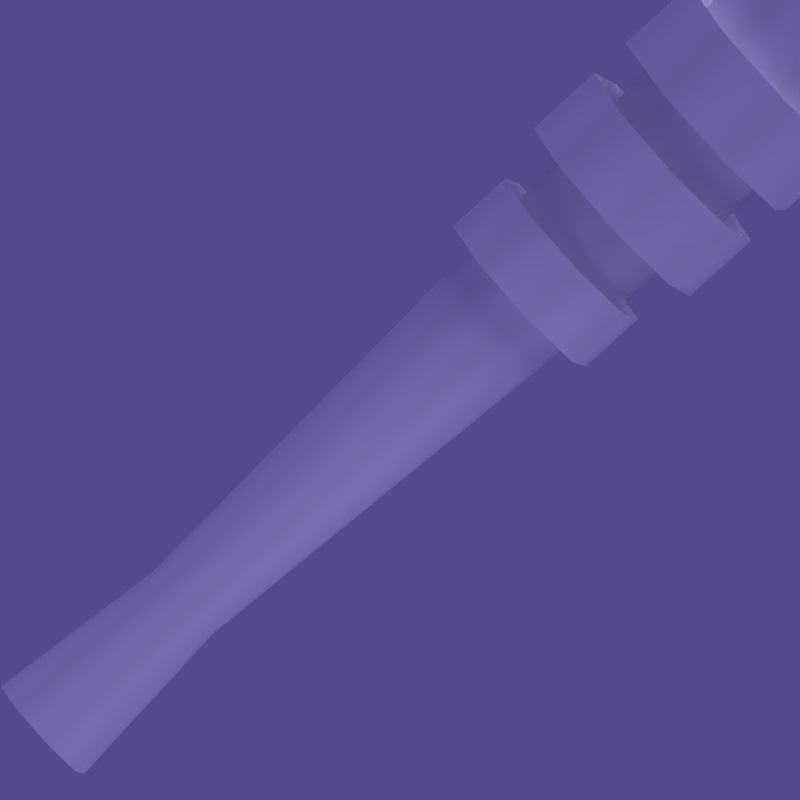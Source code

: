 # Source: club.blend  (saved by Blender 2.49.2; exported with 4.5.12 LTS)
import bpy
from mathutils import Matrix  # noqa: F401  (used for matrix-valued properties, if any)

bpy.ops.wm.read_factory_settings(use_empty=True)
scene = bpy.context.scene
scene.name = 'Scene'

# ---- collections
col_collection_1 = bpy.data.collections.new('Collection 1'); scene.collection.children.link(col_collection_1)
col_collection_2 = bpy.data.collections.new('Collection 2'); scene.collection.children.link(col_collection_2)

# ---- materials (node trees are filled in below, after node groups)
mat_club = bpy.data.materials.new('Club')
mat_club.alpha_threshold = 0.0
mat_club.diffuse_color = (1.0, 1.0, 1.0, 1.0)
mat_club.roughness = 0.5
mat_club.specular_intensity = 0.2396
mat_club.line_color = (0.0, 0.0, 0.0, 1.0)

# ---- node groups
ng_auto_smooth = bpy.data.node_groups.new('Auto Smooth', 'GeometryNodeTree')
_s = ng_auto_smooth.interface.new_socket(name='Geometry', in_out='OUTPUT', socket_type='NodeSocketGeometry')
_s = ng_auto_smooth.interface.new_socket(name='Geometry', in_out='INPUT', socket_type='NodeSocketGeometry')
_s = ng_auto_smooth.interface.new_socket(name='Angle', in_out='INPUT', socket_type='NodeSocketFloat')
_s.subtype = 'ANGLE'
_s.min_value = 0.0
_s.max_value = 3.142
ng_auto_smooth.is_modifier = True
_N = ng_auto_smooth.nodes; _L = ng_auto_smooth.links
n0 = _N.new('NodeGroupOutput'); n0.name = 'Group Output'; n0.location = (480, -100)
n1 = _N.new('NodeGroupInput'); n1.name = 'Group Input'; n1.location = (-420, -300)
n2 = _N.new('NodeGroupInput'); n2.name = 'Group Input.001'; n2.location = (-60, -100)
n3 = _N.new('GeometryNodeSetShadeSmooth'); n3.name = 'Set Shade Smooth'; n3.location = (120, -100)
n3.domain = 'EDGE'
n4 = _N.new('GeometryNodeSetShadeSmooth'); n4.name = 'Set Shade Smooth.001'; n4.location = (300, -100)
n5 = _N.new('GeometryNodeInputMeshEdgeAngle'); n5.name = 'Edge Angle'; n5.location = (-420, -220)
n6 = _N.new('GeometryNodeInputEdgeSmooth'); n6.name = 'Is Edge Smooth'; n6.location = (-60, -160)
n7 = _N.new('GeometryNodeInputShadeSmooth'); n7.name = 'Is Face Smooth'; n7.location = (-240, -340)
n8 = _N.new('FunctionNodeBooleanMath'); n8.name = 'Boolean Math'; n8.location = (-60, -220)
n9 = _N.new('FunctionNodeCompare'); n9.name = 'Compare'; n9.location = (-240, -180)
n9.operation = 'LESS_EQUAL'
_L.new(n5.outputs[0], n9.inputs[0])
_L.new(n4.outputs[0], n0.inputs[0])
_L.new(n1.outputs[1], n9.inputs[1])
_L.new(n9.outputs[0], n8.inputs[0])
_L.new(n7.outputs[0], n8.inputs[1])
_L.new(n2.outputs[0], n3.inputs[0])
_L.new(n6.outputs[0], n3.inputs[1])
_L.new(n3.outputs[0], n4.inputs[0])
_L.new(n8.outputs[0], n3.inputs[2])
n0.is_active_output = True

# ---- material node trees

# ---- world
world_world = bpy.data.worlds.new('World'); scene.world = world_world
world_world.color = (0.33, 0.29, 0.55)
world_world.use_sun_shadow = False
world_world.sun_shadow_jitter_overblur = 0.0
world_world.cycles.sampling_method = 'MANUAL'
world_world.cycles.sample_map_resolution = 256

# ---- cameras
cam_camera = bpy.data.cameras.new('Camera')
cam_camera.type = 'ORTHO'
cam_camera.passepartout_alpha = 0.2
cam_camera.clip_end = 100.0
cam_camera.lens = 35.0
cam_camera.ortho_scale = 9.5
cam_camera.show_passepartout = False
cam_camera.show_safe_areas = True
cam_camera.dof.focus_distance = 0.0
cam_camera.dof.aperture_fstop = 128.0

# ---- lights
light_lamp_003 = bpy.data.lights.new('Lamp.003', 'POINT')
light_lamp_003.transmission_factor = 0.0
light_lamp_003.energy = 100.0
light_lamp_003.shadow_buffer_clip_start = 0.5
light_lamp_003.shadow_soft_size = 1.0
light_lamp_003.shadow_maximum_resolution = 0.006
light_lamp_003.use_absolute_resolution = True
light_lamp_003.cycles.use_multiple_importance_sampling = False
light_lamp_002 = bpy.data.lights.new('Lamp.002', 'SUN')
light_lamp_002.transmission_factor = 0.0
light_lamp_002.angle = 1.571
light_lamp_002.energy = 1.0
light_lamp_002.shadow_buffer_clip_start = 0.5
light_lamp_002.shadow_soft_size = 1.0
light_lamp_002.shadow_cascade_max_distance = 1000.0
light_lamp_002.cycles.use_multiple_importance_sampling = False
light_lamp_001 = bpy.data.lights.new('Lamp.001', 'POINT')
light_lamp_001.transmission_factor = 0.0
light_lamp_001.energy = 50.0
light_lamp_001.shadow_buffer_clip_start = 0.5
light_lamp_001.shadow_soft_size = 1.0
light_lamp_001.shadow_maximum_resolution = 0.006
light_lamp_001.use_absolute_resolution = True
light_lamp_001.cycles.use_multiple_importance_sampling = False
light_lamp = bpy.data.lights.new('Lamp', 'POINT')
light_lamp.transmission_factor = 0.0
light_lamp.energy = 50.0
light_lamp.shadow_buffer_clip_start = 0.5
light_lamp.shadow_soft_size = 1.0
light_lamp.shadow_maximum_resolution = 0.006
light_lamp.use_absolute_resolution = True
light_lamp.cycles.use_multiple_importance_sampling = False

# ---- meshes
me_club = bpy.data.meshes.new('Club')
me_club.from_pydata([(0.7843, 0.7709, 12.17), (1.13, -0.04622, 12.28), (0.8063, -0.8478, 12.57), (0.00179, -1.168, 12.86), (-1.153, 0.008518, 12.86), (-0.8269, 0.8151, 12.58), (-0.02545, 1.129, 12.29), (-0.8106, -0.815, 12.98), (0.5466, 0.5471, 6.3), (0.7726, 0.001457, 6.3), (0.5466, -0.5442, 6.3), (0.0009375, -0.7702, 6.3), (-0.5447, -0.5442, 6.3), (-0.7707, 0.001457, 6.3), (-0.5447, 0.5471, 6.3), (0.0009374, 0.7731, 6.3), (0.5286, 0.001457, 1.933), (0.374, 0.3746, 1.933), (0.374, -0.3716, 1.933), (0.0009376, -0.5262, 1.933), (-0.3722, -0.3716, 1.933), (-0.5267, 0.001457, 1.933), (-0.3722, 0.3746, 1.933), (0.0009375, 0.5291, 1.933), (0.5209, 0.5215, -0.3282), (0.7363, 0.001457, -0.3282), (0.5209, -0.5186, -0.3282), (0.0009376, -0.7339, -0.3282), (-0.5191, -0.5186, -0.3282), (-0.7345, 0.001457, -0.3282), (0.0009374, 0.7369, -0.3282), (-0.5191, 0.5215, -0.3282), (-1.119, 0.9139, 11.41), (-0.1385, 1.428, 11.41), (0.9185, 1.098, 11.41), (1.432, 0.1167, 11.41), (1.102, -0.9403, 11.41), (0.1214, -1.454, 11.41), (-0.9356, -1.124, 11.41), (-1.45, -0.1431, 11.41), (-0.1385, 1.428, 10.38), (-1.119, 0.9139, 10.38), (0.9185, 1.098, 10.38), (1.432, 0.1167, 10.38), (1.102, -0.9403, 10.38), (0.1214, -1.454, 10.38), (-0.9356, -1.124, 10.38), (-1.45, -0.1431, 10.38), (-0.008549, -0.01321, 10.89), (-0.008549, -0.01321, 9.342), (1.36, -0.1388, 8.859), (1.048, 0.8656, 8.859), (0.117, 1.355, 8.859), (-0.8873, 1.043, 8.859), (-1.377, 0.1124, 8.859), (-1.065, -0.892, 8.859), (0.8702, -1.07, 8.859), (-0.1341, -1.382, 8.859), (1.36, -0.1388, 9.84), (1.048, 0.8656, 9.84), (0.117, 1.355, 9.84), (-0.8873, 1.043, 9.84), (-1.377, 0.1124, 9.84), (-1.065, -0.892, 9.84), (-0.1341, -1.382, 9.84), (0.8702, -1.07, 9.84), (0.8233, 0.8187, 8.204), (1.168, -0.01321, 8.204), (0.8233, -0.8451, 8.204), (-0.008549, -1.19, 8.204), (-0.8404, -0.8451, 8.204), (-1.185, -0.01321, 8.204), (-0.8404, 0.8187, 8.204), (-0.008549, 1.163, 8.204), (1.168, -0.01321, 7.364), (0.8233, 0.8187, 7.364), (0.8233, -0.8451, 7.364), (-0.008549, -1.19, 7.364), (-0.8404, -0.8451, 7.364), (-1.185, -0.01321, 7.364), (-0.8404, 0.8187, 7.364), (-0.008549, 1.163, 7.364), (-0.008549, -0.01321, 7.777)], [], [(1, 0, 7), (2, 1, 7), (3, 2, 7), (5, 4, 7), (6, 5, 7), (7, 0, 6), (24, 25, 31), (25, 26, 31), (26, 27, 31), (27, 28, 31), (28, 29, 31), (24, 31, 30), (32, 48, 33), (33, 48, 34), (34, 48, 35), (35, 48, 36), (36, 48, 37), (37, 48, 38), (38, 48, 39), (39, 48, 32), (40, 48, 41), (42, 48, 40), (43, 48, 42), (44, 48, 43), (45, 48, 44), (46, 48, 45), (47, 48, 46), (41, 48, 47), (38, 45, 37), (38, 46, 45), (32, 47, 39), (32, 41, 47), (39, 46, 38), (39, 47, 46), (37, 44, 36), (37, 45, 44), (36, 43, 35), (36, 44, 43), (35, 42, 34), (35, 43, 42), (34, 40, 33), (34, 42, 40), (33, 41, 32), (33, 40, 41), (17, 24, 30), (17, 30, 23), (22, 23, 30), (22, 30, 31), (21, 22, 31), (21, 31, 29), (20, 21, 29), (20, 29, 28), (19, 20, 28), (19, 28, 27), (18, 19, 27), (18, 27, 26), (16, 18, 26), (16, 26, 25), (17, 16, 25), (17, 25, 24), (8, 17, 23), (8, 23, 15), (14, 15, 23), (14, 23, 22), (13, 14, 22), (13, 22, 21), (12, 13, 21), (12, 21, 20), (11, 12, 20), (11, 20, 19), (10, 11, 19), (10, 19, 18), (9, 10, 18), (9, 18, 16), (8, 9, 16), (8, 16, 17), (11, 3, 12), (3, 7, 12), (12, 7, 4), (12, 4, 13), (13, 4, 5), (13, 5, 14), (14, 5, 6), (14, 6, 15), (6, 0, 15), (0, 8, 15), (8, 0, 9), (0, 1, 9), (9, 1, 10), (1, 2, 10), (10, 2, 11), (2, 3, 11), (64, 57, 56), (64, 56, 65), (63, 55, 57), (63, 57, 64), (62, 54, 55), (62, 55, 63), (61, 53, 54), (61, 54, 62), (60, 52, 53), (60, 53, 61), (58, 50, 51), (58, 51, 59), (65, 56, 50), (65, 50, 58), (59, 51, 52), (59, 52, 60), (56, 49, 50), (50, 49, 51), (51, 49, 52), (52, 49, 53), (53, 49, 54), (54, 49, 55), (55, 49, 57), (57, 49, 56), (58, 49, 65), (59, 49, 58), (60, 49, 59), (61, 49, 60), (62, 49, 61), (63, 49, 62), (64, 49, 63), (65, 49, 64), (66, 82, 67), (67, 82, 68), (68, 82, 69), (69, 82, 70), (70, 82, 71), (71, 82, 72), (72, 82, 73), (73, 82, 66), (74, 82, 75), (76, 82, 74), (77, 82, 76), (78, 82, 77), (79, 82, 78), (80, 82, 79), (81, 82, 80), (75, 82, 81), (72, 79, 71), (72, 80, 79), (66, 81, 73), (66, 75, 81), (73, 80, 72), (73, 81, 80), (71, 78, 70), (71, 79, 78), (70, 77, 69), (70, 78, 77), (69, 76, 68), (69, 77, 76), (68, 74, 67), (68, 76, 74), (67, 75, 66), (67, 74, 75)])
me_club.polygons.foreach_set('use_smooth', [True] * 156)
_uv = me_club.uv_layers.new(name='UVTex')
_uv.uv.foreach_set('vector', [0.5053, 0.8424, 0.5034, 0.727, 0.7891, 0.8433, 0.5896, 0.9242, 0.5053, 0.8424, 0.7891, 0.8433, 0.7074, 0.9248, 0.5896, 0.9242, 0.7891, 0.8433, 0.7017, 0.645, 0.7866, 0.7273, 0.7891, 0.8433, 0.5846, 0.6451, 0.7017, 0.645, 0.7891, 0.8433, 0.7891, 0.8433, 0.5034, 0.727, 0.5846, 0.6451, 0.6047, 0.5756, 0.5499, 0.5206, 0.7374, 0.5208, 0.5499, 0.5206, 0.55, 0.4429, 0.7374, 0.5208, 0.55, 0.4429, 0.6049, 0.3881, 0.7374, 0.5208, 0.6049, 0.3881, 0.6826, 0.3881, 0.7374, 0.5208, 0.6826, 0.3881, 0.7375, 0.4431, 0.7374, 0.5208, 0.6047, 0.5756, 0.7374, 0.5208, 0.6824, 0.5757, 0.7952, 0.1131, 0.6564, 0.1712, 0.7956, 0.2283, 0.7956, 0.2283, 0.6564, 0.1712, 0.7145, 0.31, 0.7145, 0.31, 0.6564, 0.1712, 0.5993, 0.3104, 0.5993, 0.3104, 0.6564, 0.1712, 0.5176, 0.2292, 0.5176, 0.2292, 0.6564, 0.1712, 0.5172, 0.1141, 0.5172, 0.1141, 0.6564, 0.1712, 0.5983, 0.0324, 0.5983, 0.0324, 0.6564, 0.1712, 0.7135, 0.03199, 0.7135, 0.03199, 0.6564, 0.1712, 0.7952, 0.1131, 0.7956, 0.2283, 0.6564, 0.1712, 0.7145, 0.31, 0.7952, 0.1131, 0.6564, 0.1712, 0.7956, 0.2283, 0.7135, 0.03199, 0.6564, 0.1712, 0.7952, 0.1131, 0.5983, 0.0324, 0.6564, 0.1712, 0.7135, 0.03199, 0.5172, 0.1141, 0.6564, 0.1712, 0.5983, 0.0324, 0.5176, 0.2292, 0.6564, 0.1712, 0.5172, 0.1141, 0.5993, 0.3104, 0.6564, 0.1712, 0.5176, 0.2292, 0.7145, 0.31, 0.6564, 0.1712, 0.5993, 0.3104, 0.9551, 0.9744, 0.8443, 0.8558, 0.9551, 0.8557, 0.9551, 0.9744, 0.8443, 0.9745, 0.8443, 0.8558, 0.9551, 0.262, 0.8443, 0.1433, 0.9551, 0.1433, 0.9551, 0.262, 0.8443, 0.2621, 0.8443, 0.1433, 0.9551, 0.1433, 0.8443, 0.02461, 0.9551, 0.02451, 0.9551, 0.1433, 0.8443, 0.1433, 0.8443, 0.02461, 0.9551, 0.8557, 0.8443, 0.737, 0.9551, 0.737, 0.9551, 0.8557, 0.8443, 0.8558, 0.8443, 0.737, 0.9551, 0.737, 0.8443, 0.6183, 0.9551, 0.6182, 0.9551, 0.737, 0.8443, 0.737, 0.8443, 0.6183, 0.9551, 0.6182, 0.8443, 0.4996, 0.9551, 0.4995, 0.9551, 0.6182, 0.8443, 0.6183, 0.8443, 0.4996, 0.9551, 0.4995, 0.8443, 0.3808, 0.9551, 0.3807, 0.9551, 0.4995, 0.8443, 0.4996, 0.8443, 0.3808, 0.9551, 0.3807, 0.8443, 0.2621, 0.9551, 0.262, 0.9551, 0.3807, 0.8443, 0.3808, 0.8443, 0.2621, 0.3476, 0.2655, 0.3768, 0.02927, 0.433, 0.02927, 0.3476, 0.2655, 0.433, 0.02927, 0.3913, 0.2655, 0.4339, 0.2655, 0.3913, 0.2655, 0.433, 0.02927, 0.4339, 0.2655, 0.433, 0.02927, 0.4901, 0.02927, 0.1245, 0.2655, 0.08125, 0.2655, 0.03844, 0.02927, 0.1245, 0.2655, 0.03844, 0.02927, 0.0944, 0.02927, 0.1686, 0.2655, 0.1245, 0.2655, 0.0944, 0.02927, 0.1686, 0.2655, 0.0944, 0.02927, 0.1506, 0.02927, 0.2134, 0.2655, 0.1686, 0.2655, 0.1506, 0.02927, 0.2134, 0.2655, 0.1506, 0.02927, 0.2071, 0.02927, 0.2584, 0.2655, 0.2134, 0.2655, 0.2071, 0.02927, 0.2584, 0.2655, 0.2071, 0.02927, 0.2636, 0.02927, 0.3033, 0.2655, 0.2584, 0.2655, 0.2636, 0.02927, 0.3033, 0.2655, 0.2636, 0.02927, 0.3202, 0.02927, 0.3476, 0.2655, 0.3033, 0.2655, 0.3202, 0.02927, 0.3476, 0.2655, 0.3202, 0.02927, 0.3768, 0.02927, 0.3506, 0.5344, 0.3476, 0.2655, 0.3913, 0.2655, 0.3506, 0.5344, 0.3913, 0.2655, 0.3971, 0.5344, 0.444, 0.5344, 0.3971, 0.5344, 0.3913, 0.2655, 0.444, 0.5344, 0.3913, 0.2655, 0.4339, 0.2655, 0.11, 0.5344, 0.06117, 0.5344, 0.08125, 0.2655, 0.11, 0.5344, 0.08125, 0.2655, 0.1245, 0.2655, 0.1594, 0.5344, 0.11, 0.5344, 0.1245, 0.2655, 0.1594, 0.5344, 0.1245, 0.2655, 0.1686, 0.2655, 0.2088, 0.5344, 0.1594, 0.5344, 0.1686, 0.2655, 0.2088, 0.5344, 0.1686, 0.2655, 0.2134, 0.2655, 0.257, 0.5344, 0.2088, 0.5344, 0.2134, 0.2655, 0.257, 0.5344, 0.2134, 0.2655, 0.2584, 0.2655, 0.3041, 0.5344, 0.257, 0.5344, 0.2584, 0.2655, 0.3041, 0.5344, 0.2584, 0.2655, 0.3033, 0.2655, 0.3506, 0.5344, 0.3041, 0.5344, 0.3033, 0.2655, 0.3506, 0.5344, 0.3033, 0.2655, 0.3476, 0.2655, 0.2088, 0.5344, 0.2014, 0.9468, 0.1594, 0.5344, 0.2014, 0.9468, 0.15, 0.9537, 0.1594, 0.5344, 0.1594, 0.5344, 0.15, 0.9537, 0.09853, 0.9446, 0.1594, 0.5344, 0.09853, 0.9446, 0.11, 0.5344, 0.11, 0.5344, 0.09853, 0.9446, 0.04896, 0.9259, 0.11, 0.5344, 0.04896, 0.9259, 0.06117, 0.5344, 0.444, 0.5344, 0.455, 0.9294, 0.4044, 0.9129, 0.444, 0.5344, 0.4044, 0.9129, 0.3971, 0.5344, 0.4044, 0.9129, 0.3526, 0.9056, 0.3971, 0.5344, 0.3526, 0.9056, 0.3506, 0.5344, 0.3971, 0.5344, 0.3506, 0.5344, 0.3526, 0.9056, 0.3041, 0.5344, 0.3526, 0.9056, 0.3013, 0.9132, 0.3041, 0.5344, 0.3041, 0.5344, 0.3013, 0.9132, 0.257, 0.5344, 0.3013, 0.9132, 0.2515, 0.9302, 0.257, 0.5344, 0.257, 0.5344, 0.2515, 0.9302, 0.2088, 0.5344, 0.2515, 0.9302, 0.2014, 0.9468, 0.2088, 0.5344, 0.9551, 0.3807, 0.8443, 0.3808, 0.8443, 0.2621, 0.9551, 0.3807, 0.8443, 0.2621, 0.9551, 0.262, 0.9551, 0.4995, 0.8443, 0.4996, 0.8443, 0.3808, 0.9551, 0.4995, 0.8443, 0.3808, 0.9551, 0.3807, 0.9551, 0.6182, 0.8443, 0.6183, 0.8443, 0.4996, 0.9551, 0.6182, 0.8443, 0.4996, 0.9551, 0.4995, 0.9551, 0.737, 0.8443, 0.737, 0.8443, 0.6183, 0.9551, 0.737, 0.8443, 0.6183, 0.9551, 0.6182, 0.9551, 0.8557, 0.8443, 0.8558, 0.8443, 0.737, 0.9551, 0.8557, 0.8443, 0.737, 0.9551, 0.737, 0.9551, 0.1433, 0.8443, 0.1433, 0.8443, 0.02461, 0.9551, 0.1433, 0.8443, 0.02461, 0.9551, 0.02451, 0.9551, 0.262, 0.8443, 0.2621, 0.8443, 0.1433, 0.9551, 0.262, 0.8443, 0.1433, 0.9551, 0.1433, 0.9551, 0.9744, 0.8443, 0.9745, 0.8443, 0.8558, 0.9551, 0.9744, 0.8443, 0.8558, 0.9551, 0.8557, 0.7145, 0.31, 0.6564, 0.1712, 0.5993, 0.3104, 0.5993, 0.3104, 0.6564, 0.1712, 0.5176, 0.2292, 0.5176, 0.2292, 0.6564, 0.1712, 0.5172, 0.1141, 0.5172, 0.1141, 0.6564, 0.1712, 0.5983, 0.0324, 0.5983, 0.0324, 0.6564, 0.1712, 0.7135, 0.03199, 0.7135, 0.03199, 0.6564, 0.1712, 0.7952, 0.1131, 0.7952, 0.1131, 0.6564, 0.1712, 0.7956, 0.2283, 0.7956, 0.2283, 0.6564, 0.1712, 0.7145, 0.31, 0.7135, 0.03199, 0.6564, 0.1712, 0.7952, 0.1131, 0.5983, 0.0324, 0.6564, 0.1712, 0.7135, 0.03199, 0.5172, 0.1141, 0.6564, 0.1712, 0.5983, 0.0324, 0.5176, 0.2292, 0.6564, 0.1712, 0.5172, 0.1141, 0.5993, 0.3104, 0.6564, 0.1712, 0.5176, 0.2292, 0.7145, 0.31, 0.6564, 0.1712, 0.5993, 0.3104, 0.7956, 0.2283, 0.6564, 0.1712, 0.7145, 0.31, 0.7952, 0.1131, 0.6564, 0.1712, 0.7956, 0.2283, 0.7952, 0.1131, 0.6564, 0.1712, 0.7956, 0.2283, 0.7956, 0.2283, 0.6564, 0.1712, 0.7145, 0.31, 0.7145, 0.31, 0.6564, 0.1712, 0.5993, 0.3104, 0.5993, 0.3104, 0.6564, 0.1712, 0.5176, 0.2292, 0.5176, 0.2292, 0.6564, 0.1712, 0.5172, 0.1141, 0.5172, 0.1141, 0.6564, 0.1712, 0.5983, 0.0324, 0.5983, 0.0324, 0.6564, 0.1712, 0.7135, 0.03199, 0.7135, 0.03199, 0.6564, 0.1712, 0.7952, 0.1131, 0.7956, 0.2283, 0.6564, 0.1712, 0.7145, 0.31, 0.7952, 0.1131, 0.6564, 0.1712, 0.7956, 0.2283, 0.7135, 0.03199, 0.6564, 0.1712, 0.7952, 0.1131, 0.5983, 0.0324, 0.6564, 0.1712, 0.7135, 0.03199, 0.5172, 0.1141, 0.6564, 0.1712, 0.5983, 0.0324, 0.5176, 0.2292, 0.6564, 0.1712, 0.5172, 0.1141, 0.5993, 0.3104, 0.6564, 0.1712, 0.5176, 0.2292, 0.7145, 0.31, 0.6564, 0.1712, 0.5993, 0.3104, 0.9551, 0.9744, 0.8443, 0.8558, 0.9551, 0.8557, 0.9551, 0.9744, 0.8443, 0.9745, 0.8443, 0.8558, 0.9551, 0.262, 0.8443, 0.1433, 0.9551, 0.1433, 0.9551, 0.262, 0.8443, 0.2621, 0.8443, 0.1433, 0.9551, 0.1433, 0.8443, 0.02461, 0.9551, 0.02451, 0.9551, 0.1433, 0.8443, 0.1433, 0.8443, 0.02461, 0.9551, 0.8557, 0.8443, 0.737, 0.9551, 0.737, 0.9551, 0.8557, 0.8443, 0.8558, 0.8443, 0.737, 0.9551, 0.737, 0.8443, 0.6183, 0.9551, 0.6182, 0.9551, 0.737, 0.8443, 0.737, 0.8443, 0.6183, 0.9551, 0.6182, 0.8443, 0.4996, 0.9551, 0.4995, 0.9551, 0.6182, 0.8443, 0.6183, 0.8443, 0.4996, 0.9551, 0.4995, 0.8443, 0.3808, 0.9551, 0.3807, 0.9551, 0.4995, 0.8443, 0.4996, 0.8443, 0.3808, 0.9551, 0.3807, 0.8443, 0.2621, 0.9551, 0.262, 0.9551, 0.3807, 0.8443, 0.3808, 0.8443, 0.2621])
me_club.materials.append(mat_club)
me_club.use_remesh_preserve_volume = False
me_club.use_remesh_preserve_attributes = False
me_club.use_mirror_vertex_groups = False
me_club.update()
arm_armature = bpy.data.armatures.new('Armature')  # bones are not reproduced

# ---- objects
ob_lamp_003 = bpy.data.objects.new('Lamp.003', light_lamp_003)
ob_lamp_002 = bpy.data.objects.new('Lamp.002', light_lamp_002)
ob_lamp_001 = bpy.data.objects.new('Lamp.001', light_lamp_001)
ob_lamp = bpy.data.objects.new('Lamp', light_lamp)
ob_camera = bpy.data.objects.new('Camera', cam_camera)
ob_club = bpy.data.objects.new('Club', me_club)
ob_armature = bpy.data.objects.new('Armature', arm_armature)

# ---- transforms, parenting, visibility, modifiers, constraints
ob_lamp_003.location = (5.776, -6.484, 3.937)
ob_lamp_003.lock_rotations_4d = False
ob_lamp_003.empty_display_type = 'ARROWS'
ob_lamp_003.lineart.crease_threshold = 0.0
ob_lamp_002.location = (2.846, -1.878, 6.353)
ob_lamp_002.lock_rotations_4d = False
ob_lamp_002.empty_display_type = 'ARROWS'
ob_lamp_002.lineart.crease_threshold = 0.0
ob_lamp_001.location = (-0.884, -6.101, 3.987)
ob_lamp_001.lock_rotations_4d = False
ob_lamp_001.empty_display_type = 'ARROWS'
ob_lamp_001.lineart.crease_threshold = 0.0
ob_lamp.location = (3.275, -7.804, 4.745)
ob_lamp.lock_rotations_4d = False
ob_lamp.empty_display_type = 'ARROWS'
ob_lamp.lineart.crease_threshold = 0.0
ob_camera.location = (-1.582, -6.761, 6.15)
ob_camera.rotation_euler = (1.428, -0.8281, -0.1176)
ob_camera.lock_rotations_4d = False
ob_camera.empty_display_type = 'ARROWS'
ob_camera.lineart.crease_threshold = 0.0
ob_club.location = (0.0, 0.0, 0.0)
ob_club.lock_rotations_4d = False
ob_club.empty_display_type = 'ARROWS'
ob_club.lineart.crease_threshold = 0.0
_vg = ob_club.vertex_groups.new(name='main')
_vg.add([0, 1, 2, 3, 4, 5, 6, 7, 8, 9, 10, 11, 12, 13, 14, 15, 16, 17, 18, 19, 20, 21, 22, 23, 24, 25, 26, 27, 28, 29, 30, 31, 32, 33, 34, 35, 36, 37, 38, 39, 40, 41, 42, 43, 44, 45, 46, 47, 48, 49, 50, 51, 52, 53, 54, 55, 56, 57, 58, 59, 60, 61, 62, 63, 64, 65, 66, 67, 68, 69, 70, 71, 72, 73, 74, 75, 76, 77, 78, 79, 80, 81, 82], 1.0, 'REPLACE')
_m = ob_club.modifiers.new('Armature', 'ARMATURE')
_m.object = ob_armature
_m.use_bone_envelopes = True
_m = ob_club.modifiers.new('Auto Smooth', 'NODES')
_m.node_group = ng_auto_smooth
_gi = [s.identifier for s in ng_auto_smooth.interface.items_tree if s.item_type == 'SOCKET' and s.in_out == 'INPUT']
_m[_gi[1]] = 1.396  # Angle
ob_armature.location = (0.0, 0.0, 0.0)
ob_armature.lock_rotations_4d = False
ob_armature.empty_display_type = 'ARROWS'
ob_armature.show_in_front = True
ob_armature.lineart.crease_threshold = 0.0

# ---- collection membership
col_collection_1.objects.link(ob_lamp_003)
col_collection_1.objects.link(ob_lamp_002)
col_collection_1.objects.link(ob_lamp_001)
col_collection_1.objects.link(ob_lamp)
col_collection_1.objects.link(ob_camera)
col_collection_1.objects.link(ob_club)
col_collection_2.objects.link(ob_armature)

# ---- scene / render settings (as saved in the file)
scene.camera = ob_camera
scene.frame_start = 1; scene.frame_end = 250; scene.frame_set(2)
scene.render.engine = 'BLENDER_EEVEE_NEXT'
scene.render.image_settings.compression = 90
scene.render.resolution_x = 256
scene.render.resolution_y = 256
scene.render.pixel_aspect_x = 100.0
scene.render.pixel_aspect_y = 100.0
scene.render.fps = 25
scene.render.dither_intensity = 0.0
scene.render.film_transparent = True
scene.render.use_compositing = False
scene.render.use_sequencer = False
scene.render.bake_margin = 2
scene.render.bake_bias = 0.0
scene.render.use_stamp_time = False
scene.render.use_stamp_date = False
scene.render.use_stamp_frame = False
scene.render.use_stamp_camera = False
scene.render.use_stamp_scene = False
scene.render.use_stamp_filename = False
scene.render.use_stamp_render_time = False
scene.render.stamp_font_size = 0
scene.cycles.use_denoising = False
scene.cycles.samples = 10
scene.cycles.sampling_pattern = 'TABULATED_SOBOL'
scene.cycles.light_sampling_threshold = 0.0
scene.cycles.use_adaptive_sampling = False
scene.cycles.use_light_tree = False
scene.cycles.blur_glossy = 0.0
scene.cycles.volume_bounces = 1
scene.cycles.pixel_filter_type = 'GAUSSIAN'
scene.cycles.sample_clamp_indirect = 0.0
scene.view_settings.view_transform = 'Raw'
bpy.context.view_layer.update()
